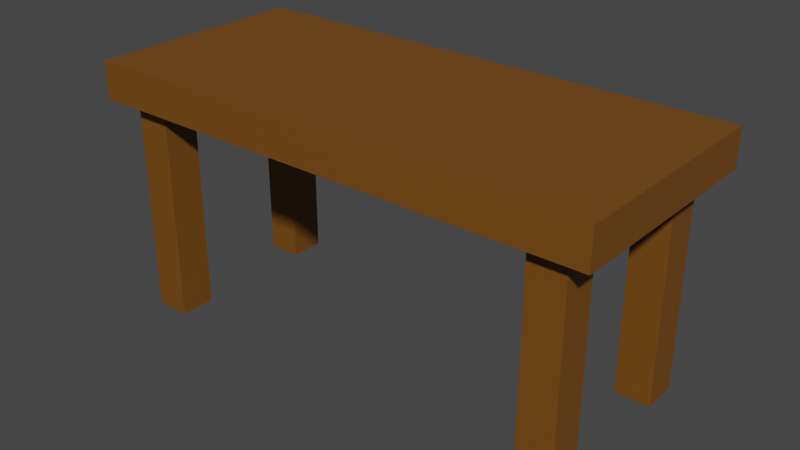 # Source: Bench.blend  (saved by Blender 3.6.13; exported with 4.5.12 LTS)
import bpy
from mathutils import Matrix  # noqa: F401  (used for matrix-valued properties, if any)

bpy.ops.wm.read_factory_settings(use_empty=True)
scene = bpy.context.scene
scene.name = 'Scene'

# ---- collections
col_collection = bpy.data.collections.new('Collection'); scene.collection.children.link(col_collection)

# ---- materials (node trees are filled in below, after node groups)
mat_material_001 = bpy.data.materials.new('Material.001')
mat_material_001.use_transparent_shadow = False

# ---- material node trees
mat_material_001.use_nodes = True; mat_material_001.node_tree.nodes.clear()
_N = mat_material_001.node_tree.nodes; _L = mat_material_001.node_tree.links
n0 = _N.new('ShaderNodeBsdfPrincipled'); n0.name = 'Principled BSDF'; n0.location = (10, 300)
n0.distribution = 'GGX'
n0.subsurface_method = 'RANDOM_WALK_SKIN'
n0.inputs[0].default_value = (0.1789, 0.06723, 0.00601, 1.0)
n0.inputs[3].default_value = 1.45
n0.inputs[27].default_value = (0.0, 0.0, 0.0, 1.0)
n0.inputs[28].default_value = 1.0
n1 = _N.new('ShaderNodeOutputMaterial'); n1.name = 'Material Output'; n1.location = (300, 300)
_L.new(n0.outputs[0], n1.inputs[0])
n1.is_active_output = True

# ---- world
world_world = bpy.data.worlds.new('World'); scene.world = world_world
world_world.use_nodes = True; world_world.node_tree.nodes.clear()
_N = world_world.node_tree.nodes; _L = world_world.node_tree.links
n0 = _N.new('ShaderNodeOutputWorld'); n0.name = 'World Output'; n0.location = (300, 300)
n1 = _N.new('ShaderNodeBackground'); n1.name = 'Background'; n1.location = (10, 300)
n1.inputs[0].default_value = (0.05088, 0.05088, 0.05088, 1.0)
_L.new(n1.outputs[0], n0.inputs[0])
n0.is_active_output = True
world_world.color = (0.05088, 0.05088, 0.05088)
world_world.use_sun_shadow = False
world_world.sun_shadow_jitter_overblur = 0.0

# ---- meshes
me_cube_001 = bpy.data.meshes.new('Cube.001')
me_cube_001.from_pydata([(-1.0, -1.0, -1.0), (-1.0, -1.0, 1.0), (-1.0, 1.0, -1.0), (-1.0, 1.0, 1.0), (1.0, -1.0, -1.0), (1.0, -1.0, 1.0), (1.0, 1.0, -1.0), (1.0, 1.0, 1.0)], [], [(0, 1, 3, 2), (2, 3, 7, 6), (6, 7, 5, 4), (4, 5, 1, 0), (2, 6, 4, 0), (7, 3, 1, 5)])
_uv = me_cube_001.uv_layers.new(name='UVMap')
_uv.uv.foreach_set('vector', [0.375, 0.0, 0.625, 0.0, 0.625, 0.25, 0.375, 0.25, 0.375, 0.25, 0.625, 0.25, 0.625, 0.5, 0.375, 0.5, 0.375, 0.5, 0.625, 0.5, 0.625, 0.75, 0.375, 0.75, 0.375, 0.75, 0.625, 0.75, 0.625, 1.0, 0.375, 1.0, 0.125, 0.5, 0.375, 0.5, 0.375, 0.75, 0.125, 0.75, 0.625, 0.5, 0.875, 0.5, 0.875, 0.75, 0.625, 0.75])
me_cube_001.materials.append(mat_material_001)
me_cube_001.update()
me_cube_002 = bpy.data.meshes.new('Cube.002')
me_cube_002.from_pydata([(-6.977, -1.0, -3.246), (-6.977, -1.0, 9.275), (-6.977, 1.0, -3.246), (-6.977, 1.0, 9.275), (-4.977, -1.0, -3.246), (-4.977, -1.0, 9.275), (-4.977, 1.0, -3.246), (-4.977, 1.0, 9.275)], [], [(0, 1, 3, 2), (2, 3, 7, 6), (6, 7, 5, 4), (4, 5, 1, 0), (2, 6, 4, 0), (7, 3, 1, 5)])
_uv = me_cube_002.uv_layers.new(name='UVMap')
_uv.uv.foreach_set('vector', [0.375, 0.0, 0.625, 0.0, 0.625, 0.25, 0.375, 0.25, 0.375, 0.25, 0.625, 0.25, 0.625, 0.5, 0.375, 0.5, 0.375, 0.5, 0.625, 0.5, 0.625, 0.75, 0.375, 0.75, 0.375, 0.75, 0.625, 0.75, 0.625, 1.0, 0.375, 1.0, 0.125, 0.5, 0.375, 0.5, 0.375, 0.75, 0.125, 0.75, 0.625, 0.5, 0.875, 0.5, 0.875, 0.75, 0.625, 0.75])
me_cube_002.materials.append(mat_material_001)
me_cube_002.update()
me_cube_003 = bpy.data.meshes.new('Cube.003')
me_cube_003.from_pydata([(4.764, -1.0, -3.246), (4.764, -1.0, 9.275), (4.764, 1.0, -3.246), (4.764, 1.0, 9.275), (6.764, -1.0, -3.246), (6.764, -1.0, 9.275), (6.764, 1.0, -3.246), (6.764, 1.0, 9.275)], [], [(0, 1, 3, 2), (2, 3, 7, 6), (6, 7, 5, 4), (4, 5, 1, 0), (2, 6, 4, 0), (7, 3, 1, 5)])
_uv = me_cube_003.uv_layers.new(name='UVMap')
_uv.uv.foreach_set('vector', [0.375, 0.0, 0.625, 0.0, 0.625, 0.25, 0.375, 0.25, 0.375, 0.25, 0.625, 0.25, 0.625, 0.5, 0.375, 0.5, 0.375, 0.5, 0.625, 0.5, 0.625, 0.75, 0.375, 0.75, 0.375, 0.75, 0.625, 0.75, 0.625, 1.0, 0.375, 1.0, 0.125, 0.5, 0.375, 0.5, 0.375, 0.75, 0.125, 0.75, 0.625, 0.5, 0.875, 0.5, 0.875, 0.75, 0.625, 0.75])
me_cube_003.materials.append(mat_material_001)
me_cube_003.update()
me_cube_004 = bpy.data.meshes.new('Cube.004')
me_cube_004.from_pydata([(4.764, -1.0, -3.246), (4.764, -1.0, 9.275), (4.764, 1.0, -3.246), (4.764, 1.0, 9.275), (6.764, -1.0, -3.246), (6.764, -1.0, 9.275), (6.764, 1.0, -3.246), (6.764, 1.0, 9.275)], [], [(0, 1, 3, 2), (2, 3, 7, 6), (6, 7, 5, 4), (4, 5, 1, 0), (2, 6, 4, 0), (7, 3, 1, 5)])
_uv = me_cube_004.uv_layers.new(name='UVMap')
_uv.uv.foreach_set('vector', [0.375, 0.0, 0.625, 0.0, 0.625, 0.25, 0.375, 0.25, 0.375, 0.25, 0.625, 0.25, 0.625, 0.5, 0.375, 0.5, 0.375, 0.5, 0.625, 0.5, 0.625, 0.75, 0.375, 0.75, 0.375, 0.75, 0.625, 0.75, 0.625, 1.0, 0.375, 1.0, 0.125, 0.5, 0.375, 0.5, 0.375, 0.75, 0.125, 0.75, 0.625, 0.5, 0.875, 0.5, 0.875, 0.75, 0.625, 0.75])
me_cube_004.materials.append(mat_material_001)
me_cube_004.update()
me_cube_005 = bpy.data.meshes.new('Cube.005')
me_cube_005.from_pydata([(-6.977, -1.0, -3.246), (-6.977, -1.0, 9.275), (-6.977, 1.0, -3.246), (-6.977, 1.0, 9.275), (-4.977, -1.0, -3.246), (-4.977, -1.0, 9.275), (-4.977, 1.0, -3.246), (-4.977, 1.0, 9.275)], [], [(0, 1, 3, 2), (2, 3, 7, 6), (6, 7, 5, 4), (4, 5, 1, 0), (2, 6, 4, 0), (7, 3, 1, 5)])
_uv = me_cube_005.uv_layers.new(name='UVMap')
_uv.uv.foreach_set('vector', [0.375, 0.0, 0.625, 0.0, 0.625, 0.25, 0.375, 0.25, 0.375, 0.25, 0.625, 0.25, 0.625, 0.5, 0.375, 0.5, 0.375, 0.5, 0.625, 0.5, 0.625, 0.75, 0.375, 0.75, 0.375, 0.75, 0.625, 0.75, 0.625, 1.0, 0.375, 1.0, 0.125, 0.5, 0.375, 0.5, 0.375, 0.75, 0.125, 0.75, 0.625, 0.5, 0.875, 0.5, 0.875, 0.75, 0.625, 0.75])
me_cube_005.materials.append(mat_material_001)
me_cube_005.update()

# ---- objects
ob_cube = bpy.data.objects.new('Cube', me_cube_001)
ob_cube_001 = bpy.data.objects.new('Cube.001', me_cube_002)
ob_cube_002 = bpy.data.objects.new('Cube.002', me_cube_003)
ob_cube_003 = bpy.data.objects.new('Cube.003', me_cube_004)
ob_cube_004 = bpy.data.objects.new('Cube.004', me_cube_005)

# ---- transforms, parenting, visibility, modifiers, constraints
ob_cube.location = (0.0, 0.3677, 3.366)
ob_cube.scale = (3.623, 1.576, 0.2645)
ob_cube_001.location = (-1.584, -0.7186, 0.8279)
ob_cube_001.scale = (0.2493, 0.2493, 0.2493)
ob_cube_002.location = (1.568, -0.7186, 0.8279)
ob_cube_002.scale = (0.2493, 0.2493, 0.2493)
ob_cube_003.location = (1.568, 1.518, 0.8279)
ob_cube_003.scale = (0.2493, 0.2493, 0.2493)
ob_cube_004.location = (-1.6, 1.518, 0.8279)
ob_cube_004.scale = (0.2493, 0.2493, 0.2493)

# ---- collection membership
col_collection.objects.link(ob_cube)
col_collection.objects.link(ob_cube_001)
col_collection.objects.link(ob_cube_002)
col_collection.objects.link(ob_cube_003)
col_collection.objects.link(ob_cube_004)

# ---- scene / render settings (as saved in the file)
scene.frame_start = 1; scene.frame_end = 250; scene.frame_set(1)
scene.render.engine = 'BLENDER_EEVEE_NEXT'
scene.cycles.sampling_pattern = 'TABULATED_SOBOL'
scene.view_settings.view_transform = 'Filmic'
bpy.context.view_layer.update()

# ---- added for rendering (the .blend has no active camera and no usable light): camera, sun
cam_auto = bpy.data.cameras.new('AutoCamera')
cam_auto.lens = 50.0
cam_auto.sensor_width = 36.0
cam_auto.clip_end = 1000.0
ob_auto_camera = bpy.data.objects.new('AutoCamera', cam_auto)
scene.collection.objects.link(ob_auto_camera)
ob_auto_camera.location = (8.03864, -9.2787, 8.25574)
ob_auto_camera.rotation_euler = (1.09748, -7.21219e-08, 0.694738)
scene.camera = ob_auto_camera
light_auto_sun = bpy.data.lights.new('AutoSun', 'SUN')
light_auto_sun.energy = 3.0
light_auto_sun.angle = 0.0523599
ob_auto_sun = bpy.data.objects.new('AutoSun', light_auto_sun)
scene.collection.objects.link(ob_auto_sun)
ob_auto_sun.rotation_euler = (0.872665, 0.174533, 0.523599)
bpy.context.view_layer.update()

